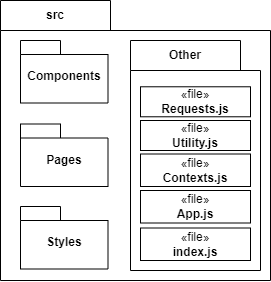

The diagram above was exported from draw.io. Its source (the exported page's mxGraphModel, read from the mxfile embedded in the PNG):
<mxGraphModel dx="9567" dy="980" grid="1" gridSize="10" guides="1" tooltips="1" connect="1" arrows="1" fold="1" page="0" pageScale="1" pageWidth="850" pageHeight="1100" background="none" math="0" shadow="0">
  <root>
    <mxCell id="0" />
    <mxCell id="1" parent="0" />
    <mxCell id="2" value="src" style="shape=folder;fontStyle=1;tabWidth=110;tabHeight=30;tabPosition=left;html=1;boundedLbl=1;labelInHeader=1;container=1;collapsible=0;whiteSpace=wrap;align=center;fillColor=none;" vertex="1" parent="1">
      <mxGeometry x="-2020" y="2510" width="270" height="280" as="geometry" />
    </mxCell>
    <mxCell id="3" value="" style="html=1;strokeColor=none;resizeWidth=1;resizeHeight=1;fillColor=none;part=1;connectable=0;allowArrows=0;deletable=0;whiteSpace=wrap;" vertex="1" parent="2">
      <mxGeometry width="270" height="196" relative="1" as="geometry">
        <mxPoint y="30" as="offset" />
      </mxGeometry>
    </mxCell>
    <mxCell id="4" value="Components" style="shape=folder;fontStyle=1;spacingTop=10;tabWidth=40;tabHeight=14;tabPosition=left;html=1;whiteSpace=wrap;" vertex="1" parent="2">
      <mxGeometry x="20" y="40" width="87.5" height="62.5" as="geometry" />
    </mxCell>
    <mxCell id="5" value="Pages" style="shape=folder;fontStyle=1;spacingTop=10;tabWidth=40;tabHeight=14;tabPosition=left;html=1;whiteSpace=wrap;" vertex="1" parent="2">
      <mxGeometry x="20" y="123.5" width="87.5" height="62.5" as="geometry" />
    </mxCell>
    <mxCell id="6" value="Styles" style="shape=folder;fontStyle=1;spacingTop=10;tabWidth=40;tabHeight=14;tabPosition=left;html=1;whiteSpace=wrap;" vertex="1" parent="2">
      <mxGeometry x="20" y="206" width="87.5" height="62.5" as="geometry" />
    </mxCell>
    <mxCell id="7" value="Other" style="shape=folder;fontStyle=1;tabWidth=110;tabHeight=30;tabPosition=left;html=1;boundedLbl=1;labelInHeader=1;container=1;collapsible=0;whiteSpace=wrap;align=center;fillColor=none;" vertex="1" parent="1">
      <mxGeometry x="-1890" y="2550" width="130" height="230" as="geometry" />
    </mxCell>
    <mxCell id="8" value="" style="html=1;strokeColor=none;resizeWidth=1;resizeHeight=1;fillColor=none;part=1;connectable=0;allowArrows=0;deletable=0;whiteSpace=wrap;" vertex="1" parent="7">
      <mxGeometry width="130" height="161" relative="1" as="geometry">
        <mxPoint y="30" as="offset" />
      </mxGeometry>
    </mxCell>
    <mxCell id="9" value="«file»&lt;br&gt;&lt;b&gt;Requests.js&lt;/b&gt;" style="html=1;whiteSpace=wrap;" vertex="1" parent="1">
      <mxGeometry x="-1880" y="2596.28" width="110" height="30" as="geometry" />
    </mxCell>
    <mxCell id="10" value="«file»&lt;br&gt;&lt;b&gt;Utility.js&lt;/b&gt;" style="html=1;whiteSpace=wrap;" vertex="1" parent="1">
      <mxGeometry x="-1880" y="2630" width="110" height="30" as="geometry" />
    </mxCell>
    <mxCell id="11" value="«file»&lt;br&gt;&lt;b&gt;Contexts.js&lt;/b&gt;" style="html=1;whiteSpace=wrap;" vertex="1" parent="1">
      <mxGeometry x="-1880" y="2663.5" width="110" height="32.5" as="geometry" />
    </mxCell>
    <mxCell id="12" value="«file»&lt;br&gt;&lt;b&gt;App.js&lt;/b&gt;" style="html=1;whiteSpace=wrap;" vertex="1" parent="1">
      <mxGeometry x="-1880" y="2700" width="110" height="32.5" as="geometry" />
    </mxCell>
    <mxCell id="13" value="«file»&lt;br&gt;&lt;b&gt;index.js&lt;/b&gt;" style="html=1;whiteSpace=wrap;" vertex="1" parent="1">
      <mxGeometry x="-1880" y="2737.5" width="110" height="32.5" as="geometry" />
    </mxCell>
  </root>
</mxGraphModel>